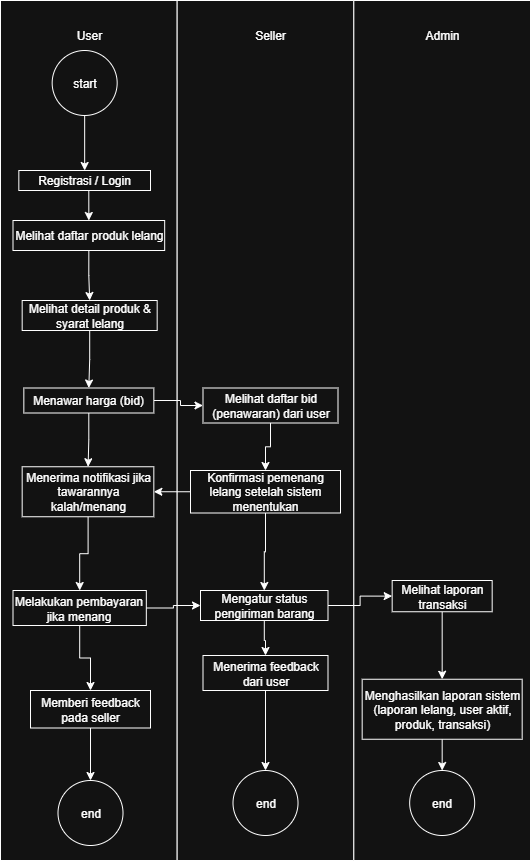

The diagram above was exported from draw.io. Its source (the exported page's mxGraphModel, read from the mxfile embedded in the PNG):
<mxGraphModel dx="1034" dy="1670" grid="1" gridSize="10" guides="1" tooltips="1" connect="1" arrows="1" fold="1" page="1" pageScale="1" pageWidth="850" pageHeight="1100" math="0" shadow="0">
  <root>
    <mxCell id="0" />
    <mxCell id="1" parent="0" />
    <mxCell id="xZwiEkQf7_V5jhRjohKo-1" value="" style="rounded=0;whiteSpace=wrap;html=1;" parent="1" vertex="1">
      <mxGeometry x="130" y="-20" width="176.67" height="860" as="geometry" />
    </mxCell>
    <mxCell id="xZwiEkQf7_V5jhRjohKo-2" value="" style="rounded=0;whiteSpace=wrap;html=1;" parent="1" vertex="1">
      <mxGeometry x="306.67" y="-20" width="176.67" height="860" as="geometry" />
    </mxCell>
    <mxCell id="xZwiEkQf7_V5jhRjohKo-3" value="" style="rounded=0;whiteSpace=wrap;html=1;" parent="1" vertex="1">
      <mxGeometry x="483.33" y="-20" width="176.67" height="860" as="geometry" />
    </mxCell>
    <mxCell id="xZwiEkQf7_V5jhRjohKo-5" value="User" style="text;html=1;align=center;verticalAlign=middle;whiteSpace=wrap;rounded=0;" parent="1" vertex="1">
      <mxGeometry x="172.5" width="91.67" height="30" as="geometry" />
    </mxCell>
    <mxCell id="xZwiEkQf7_V5jhRjohKo-6" value="Seller" style="text;html=1;align=center;verticalAlign=middle;whiteSpace=wrap;rounded=0;" parent="1" vertex="1">
      <mxGeometry x="355" width="90" height="30" as="geometry" />
    </mxCell>
    <mxCell id="xZwiEkQf7_V5jhRjohKo-7" value="Admin" style="text;html=1;align=center;verticalAlign=middle;whiteSpace=wrap;rounded=0;" parent="1" vertex="1">
      <mxGeometry x="531.67" width="80" height="30" as="geometry" />
    </mxCell>
    <mxCell id="xZwiEkQf7_V5jhRjohKo-16" style="edgeStyle=orthogonalEdgeStyle;rounded=0;orthogonalLoop=1;jettySize=auto;html=1;exitX=0.5;exitY=1;exitDx=0;exitDy=0;entryX=0.5;entryY=0;entryDx=0;entryDy=0;" parent="1" source="xZwiEkQf7_V5jhRjohKo-8" target="xZwiEkQf7_V5jhRjohKo-9" edge="1">
      <mxGeometry relative="1" as="geometry" />
    </mxCell>
    <mxCell id="xZwiEkQf7_V5jhRjohKo-8" value="Registrasi / Login" style="rounded=0;whiteSpace=wrap;html=1;" parent="1" vertex="1">
      <mxGeometry x="148.33" y="150" width="131.67" height="20" as="geometry" />
    </mxCell>
    <mxCell id="xZwiEkQf7_V5jhRjohKo-17" style="edgeStyle=orthogonalEdgeStyle;rounded=0;orthogonalLoop=1;jettySize=auto;html=1;exitX=0.5;exitY=1;exitDx=0;exitDy=0;entryX=0.5;entryY=0;entryDx=0;entryDy=0;" parent="1" source="xZwiEkQf7_V5jhRjohKo-9" target="xZwiEkQf7_V5jhRjohKo-11" edge="1">
      <mxGeometry relative="1" as="geometry" />
    </mxCell>
    <mxCell id="xZwiEkQf7_V5jhRjohKo-9" value="Melihat daftar produk lelang" style="rounded=0;whiteSpace=wrap;html=1;" parent="1" vertex="1">
      <mxGeometry x="142.5" y="200" width="151.67" height="30" as="geometry" />
    </mxCell>
    <mxCell id="xZwiEkQf7_V5jhRjohKo-19" value="" style="edgeStyle=orthogonalEdgeStyle;rounded=0;orthogonalLoop=1;jettySize=auto;html=1;" parent="1" source="xZwiEkQf7_V5jhRjohKo-11" target="xZwiEkQf7_V5jhRjohKo-18" edge="1">
      <mxGeometry relative="1" as="geometry" />
    </mxCell>
    <mxCell id="xZwiEkQf7_V5jhRjohKo-11" value="Melihat detail produk &amp;amp; syarat lelang" style="rounded=0;whiteSpace=wrap;html=1;" parent="1" vertex="1">
      <mxGeometry x="151.67" y="280" width="135" height="30" as="geometry" />
    </mxCell>
    <mxCell id="xZwiEkQf7_V5jhRjohKo-21" value="" style="edgeStyle=orthogonalEdgeStyle;rounded=0;orthogonalLoop=1;jettySize=auto;html=1;" parent="1" source="xZwiEkQf7_V5jhRjohKo-18" target="xZwiEkQf7_V5jhRjohKo-20" edge="1">
      <mxGeometry relative="1" as="geometry" />
    </mxCell>
    <mxCell id="xZwiEkQf7_V5jhRjohKo-64" style="edgeStyle=orthogonalEdgeStyle;rounded=0;orthogonalLoop=1;jettySize=auto;html=1;exitX=1;exitY=0.5;exitDx=0;exitDy=0;entryX=0;entryY=0.5;entryDx=0;entryDy=0;" parent="1" source="xZwiEkQf7_V5jhRjohKo-18" target="xZwiEkQf7_V5jhRjohKo-31" edge="1">
      <mxGeometry relative="1" as="geometry">
        <Array as="points">
          <mxPoint x="310" y="380" />
          <mxPoint x="310" y="385" />
        </Array>
      </mxGeometry>
    </mxCell>
    <mxCell id="xZwiEkQf7_V5jhRjohKo-18" value="Menawar harga (bid)" style="whiteSpace=wrap;html=1;rounded=0;" parent="1" vertex="1">
      <mxGeometry x="153.34" y="367.5" width="130" height="25" as="geometry" />
    </mxCell>
    <mxCell id="xZwiEkQf7_V5jhRjohKo-23" value="" style="edgeStyle=orthogonalEdgeStyle;rounded=0;orthogonalLoop=1;jettySize=auto;html=1;" parent="1" source="xZwiEkQf7_V5jhRjohKo-20" target="xZwiEkQf7_V5jhRjohKo-22" edge="1">
      <mxGeometry relative="1" as="geometry" />
    </mxCell>
    <mxCell id="xZwiEkQf7_V5jhRjohKo-20" value="Menerima notifikasi jika tawarannya kalah/menang" style="whiteSpace=wrap;html=1;rounded=0;" parent="1" vertex="1">
      <mxGeometry x="151.67000000000002" y="446.25" width="131.66" height="50" as="geometry" />
    </mxCell>
    <mxCell id="xZwiEkQf7_V5jhRjohKo-25" value="" style="edgeStyle=orthogonalEdgeStyle;rounded=0;orthogonalLoop=1;jettySize=auto;html=1;" parent="1" source="xZwiEkQf7_V5jhRjohKo-22" target="xZwiEkQf7_V5jhRjohKo-24" edge="1">
      <mxGeometry relative="1" as="geometry" />
    </mxCell>
    <mxCell id="xZwiEkQf7_V5jhRjohKo-66" style="edgeStyle=orthogonalEdgeStyle;rounded=0;orthogonalLoop=1;jettySize=auto;html=1;exitX=1;exitY=0.5;exitDx=0;exitDy=0;entryX=0;entryY=0.5;entryDx=0;entryDy=0;" parent="1" source="xZwiEkQf7_V5jhRjohKo-22" target="xZwiEkQf7_V5jhRjohKo-35" edge="1">
      <mxGeometry relative="1" as="geometry" />
    </mxCell>
    <mxCell id="xZwiEkQf7_V5jhRjohKo-22" value="Melakukan pembayaran jika menang" style="whiteSpace=wrap;html=1;rounded=0;" parent="1" vertex="1">
      <mxGeometry x="142.5" y="570" width="133.33" height="35" as="geometry" />
    </mxCell>
    <mxCell id="xZwiEkQf7_V5jhRjohKo-24" value="Memberi feedback pada seller" style="whiteSpace=wrap;html=1;rounded=0;" parent="1" vertex="1">
      <mxGeometry x="160" y="670" width="120" height="37.5" as="geometry" />
    </mxCell>
    <mxCell id="xZwiEkQf7_V5jhRjohKo-34" value="" style="edgeStyle=orthogonalEdgeStyle;rounded=0;orthogonalLoop=1;jettySize=auto;html=1;" parent="1" source="xZwiEkQf7_V5jhRjohKo-31" target="xZwiEkQf7_V5jhRjohKo-33" edge="1">
      <mxGeometry relative="1" as="geometry" />
    </mxCell>
    <mxCell id="xZwiEkQf7_V5jhRjohKo-31" value="Melihat daftar bid (penawaran) dari user" style="rounded=0;whiteSpace=wrap;html=1;" parent="1" vertex="1">
      <mxGeometry x="332.5" y="367.5" width="135" height="35" as="geometry" />
    </mxCell>
    <mxCell id="xZwiEkQf7_V5jhRjohKo-36" value="" style="edgeStyle=orthogonalEdgeStyle;rounded=0;orthogonalLoop=1;jettySize=auto;html=1;" parent="1" source="xZwiEkQf7_V5jhRjohKo-33" target="xZwiEkQf7_V5jhRjohKo-35" edge="1">
      <mxGeometry relative="1" as="geometry" />
    </mxCell>
    <mxCell id="xZwiEkQf7_V5jhRjohKo-65" style="edgeStyle=orthogonalEdgeStyle;rounded=0;orthogonalLoop=1;jettySize=auto;html=1;exitX=0;exitY=0.5;exitDx=0;exitDy=0;entryX=1;entryY=0.5;entryDx=0;entryDy=0;" parent="1" source="xZwiEkQf7_V5jhRjohKo-33" target="xZwiEkQf7_V5jhRjohKo-20" edge="1">
      <mxGeometry relative="1" as="geometry" />
    </mxCell>
    <mxCell id="xZwiEkQf7_V5jhRjohKo-33" value="Konfirmasi pemenang lelang setelah sistem menentukan" style="rounded=0;whiteSpace=wrap;html=1;" parent="1" vertex="1">
      <mxGeometry x="320" y="450" width="150" height="42.5" as="geometry" />
    </mxCell>
    <mxCell id="xZwiEkQf7_V5jhRjohKo-38" value="" style="edgeStyle=orthogonalEdgeStyle;rounded=0;orthogonalLoop=1;jettySize=auto;html=1;" parent="1" source="xZwiEkQf7_V5jhRjohKo-35" target="xZwiEkQf7_V5jhRjohKo-37" edge="1">
      <mxGeometry relative="1" as="geometry" />
    </mxCell>
    <mxCell id="xZwiEkQf7_V5jhRjohKo-67" style="edgeStyle=orthogonalEdgeStyle;rounded=0;orthogonalLoop=1;jettySize=auto;html=1;exitX=1;exitY=0.5;exitDx=0;exitDy=0;entryX=0;entryY=0.5;entryDx=0;entryDy=0;" parent="1" source="xZwiEkQf7_V5jhRjohKo-35" target="xZwiEkQf7_V5jhRjohKo-47" edge="1">
      <mxGeometry relative="1" as="geometry" />
    </mxCell>
    <mxCell id="xZwiEkQf7_V5jhRjohKo-35" value="Mengatur status pengiriman barang" style="rounded=0;whiteSpace=wrap;html=1;" parent="1" vertex="1">
      <mxGeometry x="330" y="570" width="127.5" height="30" as="geometry" />
    </mxCell>
    <mxCell id="xZwiEkQf7_V5jhRjohKo-37" value="Menerima feedback dari user" style="rounded=0;whiteSpace=wrap;html=1;" parent="1" vertex="1">
      <mxGeometry x="332.5" y="635" width="125" height="35" as="geometry" />
    </mxCell>
    <mxCell id="xZwiEkQf7_V5jhRjohKo-50" value="" style="edgeStyle=orthogonalEdgeStyle;rounded=0;orthogonalLoop=1;jettySize=auto;html=1;" parent="1" source="xZwiEkQf7_V5jhRjohKo-47" target="xZwiEkQf7_V5jhRjohKo-49" edge="1">
      <mxGeometry relative="1" as="geometry" />
    </mxCell>
    <mxCell id="xZwiEkQf7_V5jhRjohKo-47" value="Melihat laporan transaksi" style="rounded=0;whiteSpace=wrap;html=1;" parent="1" vertex="1">
      <mxGeometry x="521.67" y="560" width="100" height="31.25" as="geometry" />
    </mxCell>
    <mxCell id="xZwiEkQf7_V5jhRjohKo-49" value="Menghasilkan laporan sistem (laporan lelang, user aktif, produk, transaksi)" style="rounded=0;whiteSpace=wrap;html=1;" parent="1" vertex="1">
      <mxGeometry x="491.67" y="658.75" width="160" height="60" as="geometry" />
    </mxCell>
    <mxCell id="j7lkQ1wOLJRSaZwr8DqH-2" value="start" style="ellipse;whiteSpace=wrap;html=1;aspect=fixed;" vertex="1" parent="1">
      <mxGeometry x="181.66" y="30" width="65" height="65" as="geometry" />
    </mxCell>
    <mxCell id="j7lkQ1wOLJRSaZwr8DqH-3" value="" style="endArrow=classic;html=1;rounded=0;exitX=0.5;exitY=1;exitDx=0;exitDy=0;entryX=0.5;entryY=0;entryDx=0;entryDy=0;" edge="1" parent="1" source="j7lkQ1wOLJRSaZwr8DqH-2" target="xZwiEkQf7_V5jhRjohKo-8">
      <mxGeometry width="50" height="50" relative="1" as="geometry">
        <mxPoint x="400" y="-10" as="sourcePoint" />
        <mxPoint x="450" y="-60" as="targetPoint" />
      </mxGeometry>
    </mxCell>
    <mxCell id="j7lkQ1wOLJRSaZwr8DqH-4" value="end" style="ellipse;whiteSpace=wrap;html=1;aspect=fixed;" vertex="1" parent="1">
      <mxGeometry x="187.5" y="760" width="65" height="65" as="geometry" />
    </mxCell>
    <mxCell id="j7lkQ1wOLJRSaZwr8DqH-5" value="end" style="ellipse;whiteSpace=wrap;html=1;aspect=fixed;" vertex="1" parent="1">
      <mxGeometry x="362.51" y="750" width="65" height="65" as="geometry" />
    </mxCell>
    <mxCell id="j7lkQ1wOLJRSaZwr8DqH-6" value="end" style="ellipse;whiteSpace=wrap;html=1;aspect=fixed;" vertex="1" parent="1">
      <mxGeometry x="539.17" y="750" width="65" height="65" as="geometry" />
    </mxCell>
    <mxCell id="j7lkQ1wOLJRSaZwr8DqH-7" value="" style="endArrow=classic;html=1;rounded=0;exitX=0.5;exitY=1;exitDx=0;exitDy=0;entryX=0.5;entryY=0;entryDx=0;entryDy=0;" edge="1" parent="1" source="xZwiEkQf7_V5jhRjohKo-24" target="j7lkQ1wOLJRSaZwr8DqH-4">
      <mxGeometry width="50" height="50" relative="1" as="geometry">
        <mxPoint x="400" y="640" as="sourcePoint" />
        <mxPoint x="450" y="590" as="targetPoint" />
      </mxGeometry>
    </mxCell>
    <mxCell id="j7lkQ1wOLJRSaZwr8DqH-8" value="" style="endArrow=classic;html=1;rounded=0;exitX=0.5;exitY=1;exitDx=0;exitDy=0;entryX=0.5;entryY=0;entryDx=0;entryDy=0;" edge="1" parent="1" source="xZwiEkQf7_V5jhRjohKo-37" target="j7lkQ1wOLJRSaZwr8DqH-5">
      <mxGeometry width="50" height="50" relative="1" as="geometry">
        <mxPoint x="400" y="640" as="sourcePoint" />
        <mxPoint x="450" y="590" as="targetPoint" />
      </mxGeometry>
    </mxCell>
    <mxCell id="j7lkQ1wOLJRSaZwr8DqH-9" value="" style="endArrow=classic;html=1;rounded=0;exitX=0.5;exitY=1;exitDx=0;exitDy=0;entryX=0.5;entryY=0;entryDx=0;entryDy=0;" edge="1" parent="1" source="xZwiEkQf7_V5jhRjohKo-49" target="j7lkQ1wOLJRSaZwr8DqH-6">
      <mxGeometry width="50" height="50" relative="1" as="geometry">
        <mxPoint x="400" y="640" as="sourcePoint" />
        <mxPoint x="450" y="590" as="targetPoint" />
      </mxGeometry>
    </mxCell>
  </root>
</mxGraphModel>